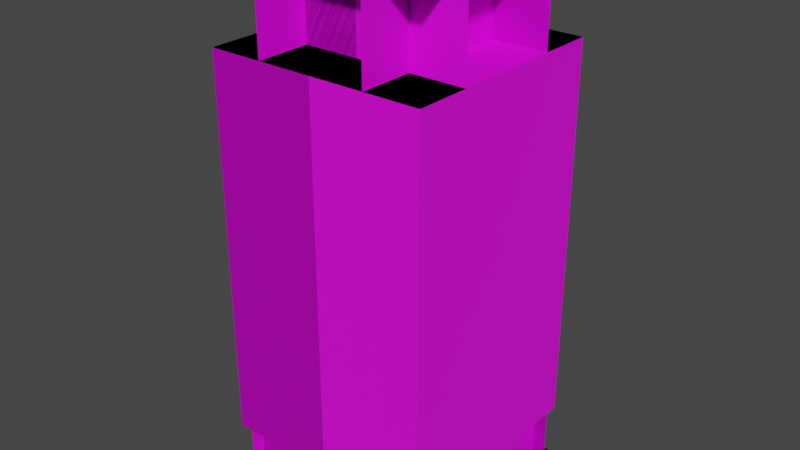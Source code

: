 # Source: Interior.blend  (saved by Blender 3.4.6; exported with 4.5.12 LTS)
import bpy
from mathutils import Matrix  # noqa: F401  (used for matrix-valued properties, if any)

bpy.ops.wm.read_factory_settings(use_empty=True)
scene = bpy.context.scene
scene.name = 'Scene'

# ---- collections
col_collection = bpy.data.collections.new('Collection'); scene.collection.children.link(col_collection)

# ---- images (referenced by path relative to the original .blend; pixels are not part of the script)
import os
ASSET_DIR = os.environ.get("B2B_ASSET_DIR", "")  # directory of the original .blend (textures are referenced by path, not embedded)
HERE = os.path.dirname(os.path.abspath(__file__))  # packed textures are extracted next to this script under _unpacked/

def load_image(name, relpath, width, height, colorspace="sRGB"):
    """Load a texture the original file referenced (path relative to the .blend, or extracted next to this script)."""
    p = next((c for c in (os.path.join(HERE, relpath), os.path.join(ASSET_DIR, relpath)) if relpath and os.path.exists(c)), "")
    if p:
        img = bpy.data.images.load(p, check_existing=True)
        img.name = name
    else:  # same state as the original file: an image datablock whose file is absent (Cycles renders it pink)
        img = bpy.data.images.new(name, width, height)
        img.source = "FILE"
        img.filepath = "//" + (relpath or name)
    img.colorspace_settings.name = colorspace
    return img
img_top_down_interior_v2_png_002 = load_image('top-down interior v2.png.002', 'top-down interior v2.png', 1024, 1024, 'sRGB')
img_top_down_interior_v2_png_003 = load_image('top-down interior v2.png.003', 'top-down interior v2.png', 1024, 1024, 'sRGB')
img_top_down_interior_v2_png_005 = load_image('top-down interior v2.png.005', 'top-down interior v2.png', 1024, 1024, 'sRGB')
img_top_down_interior_v2_png_006 = load_image('top-down interior v2.png.006', 'top-down interior v2.png', 1024, 1024, 'sRGB')
img_top_down_interior_v2_png_007 = load_image('top-down interior v2.png.007', 'top-down interior v2.png', 1024, 1024, 'sRGB')
img_top_down_interior_v2_png_008 = load_image('top-down interior v2.png.008', 'top-down interior v2.png', 1024, 1024, 'sRGB')
img_top_down_interior_v2_png_009 = load_image('top-down interior v2.png.009', 'top-down interior v2.png', 1024, 1024, 'sRGB')
img_top_down_interior_v2_png_010 = load_image('top-down interior v2.png.010', 'top-down interior v2.png', 1024, 1024, 'sRGB')
img_top_down_interior_v2_png_011 = load_image('top-down interior v2.png.011', 'top-down interior v2.png', 1024, 1024, 'sRGB')
img_top_down_interior_v2_png_012 = load_image('top-down interior v2.png.012', 'top-down interior v2.png', 1024, 1024, 'sRGB')
img_top_down_interior_v2_png_013 = load_image('top-down interior v2.png.013', 'top-down interior v2.png', 1024, 1024, 'sRGB')

# ---- materials (node trees are filled in below, after node groups)
mat_material_001 = bpy.data.materials.new('Material.001')
mat_material_001.use_transparent_shadow = False
mat_material_002 = bpy.data.materials.new('Material.002')
mat_material_002.use_transparent_shadow = False
mat_material_005 = bpy.data.materials.new('Material.005')
mat_material_005.use_transparent_shadow = False
mat_material_006 = bpy.data.materials.new('Material.006')
mat_material_006.use_transparent_shadow = False
mat_material_007 = bpy.data.materials.new('Material.007')
mat_material_007.use_transparent_shadow = False
mat_material_008 = bpy.data.materials.new('Material.008')
mat_material_008.use_transparent_shadow = False
mat_material_009 = bpy.data.materials.new('Material.009')
mat_material_009.use_transparent_shadow = False
mat_material_010 = bpy.data.materials.new('Material.010')
mat_material_010.use_transparent_shadow = False
mat_material_011 = bpy.data.materials.new('Material.011')
mat_material_011.use_transparent_shadow = False
mat_material_012 = bpy.data.materials.new('Material.012')
mat_material_012.use_transparent_shadow = False
mat_material_013 = bpy.data.materials.new('Material.013')
mat_material_013.use_transparent_shadow = False
mat_material_003 = bpy.data.materials.new('Material.003')
mat_material_003.use_transparent_shadow = False

# ---- material node trees
mat_material_001.use_nodes = True; mat_material_001.node_tree.nodes.clear()
_N = mat_material_001.node_tree.nodes; _L = mat_material_001.node_tree.links
n0 = _N.new('ShaderNodeBsdfPrincipled'); n0.name = 'Principled BSDF'; n0.location = (10, 300)
n0.distribution = 'GGX'
n0.subsurface_method = 'RANDOM_WALK_SKIN'
n0.inputs[3].default_value = 1.45
n0.inputs[27].default_value = (0.0, 0.0, 0.0, 1.0)
n0.inputs[28].default_value = 1.0
n1 = _N.new('ShaderNodeOutputMaterial'); n1.name = 'Material Output'; n1.location = (300, 300)
n2 = _N.new('ShaderNodeTexImage'); n2.name = 'Image Texture'; n2.location = (-280, 280)
n2.image = img_top_down_interior_v2_png_002
n2.interpolation = 'Closest'
_L.new(n0.outputs[0], n1.inputs[0])
_L.new(n2.outputs[0], n0.inputs[0])
n1.is_active_output = True
mat_material_002.use_nodes = True; mat_material_002.node_tree.nodes.clear()
_N = mat_material_002.node_tree.nodes; _L = mat_material_002.node_tree.links
n0 = _N.new('ShaderNodeBsdfPrincipled'); n0.name = 'Principled BSDF'; n0.location = (10, 300)
n0.distribution = 'GGX'
n0.subsurface_method = 'RANDOM_WALK_SKIN'
n0.inputs[3].default_value = 1.45
n0.inputs[27].default_value = (0.0, 0.0, 0.0, 1.0)
n0.inputs[28].default_value = 1.0
n1 = _N.new('ShaderNodeOutputMaterial'); n1.name = 'Material Output'; n1.location = (300, 300)
n2 = _N.new('ShaderNodeTexImage'); n2.name = 'Image Texture'; n2.location = (-280, 280)
n2.image = img_top_down_interior_v2_png_003
n2.interpolation = 'Closest'
_L.new(n0.outputs[0], n1.inputs[0])
_L.new(n2.outputs[0], n0.inputs[0])
n1.is_active_output = True
mat_material_005.use_nodes = True; mat_material_005.node_tree.nodes.clear()
_N = mat_material_005.node_tree.nodes; _L = mat_material_005.node_tree.links
n0 = _N.new('ShaderNodeBsdfPrincipled'); n0.name = 'Principled BSDF'; n0.location = (10, 300)
n0.distribution = 'GGX'
n0.subsurface_method = 'RANDOM_WALK_SKIN'
n0.inputs[3].default_value = 1.45
n0.inputs[27].default_value = (0.0, 0.0, 0.0, 1.0)
n0.inputs[28].default_value = 1.0
n1 = _N.new('ShaderNodeOutputMaterial'); n1.name = 'Material Output'; n1.location = (300, 300)
n2 = _N.new('ShaderNodeTexImage'); n2.name = 'Image Texture'; n2.location = (-280, 280)
n2.image = img_top_down_interior_v2_png_005
n2.interpolation = 'Closest'
_L.new(n0.outputs[0], n1.inputs[0])
_L.new(n2.outputs[0], n0.inputs[0])
n1.is_active_output = True
mat_material_006.use_nodes = True; mat_material_006.node_tree.nodes.clear()
_N = mat_material_006.node_tree.nodes; _L = mat_material_006.node_tree.links
n0 = _N.new('ShaderNodeBsdfPrincipled'); n0.name = 'Principled BSDF'; n0.location = (10, 300)
n0.distribution = 'GGX'
n0.subsurface_method = 'RANDOM_WALK_SKIN'
n0.inputs[3].default_value = 1.45
n0.inputs[27].default_value = (0.0, 0.0, 0.0, 1.0)
n0.inputs[28].default_value = 1.0
n1 = _N.new('ShaderNodeOutputMaterial'); n1.name = 'Material Output'; n1.location = (300, 300)
n2 = _N.new('ShaderNodeTexImage'); n2.name = 'Image Texture'; n2.location = (-280, 280)
n2.image = img_top_down_interior_v2_png_006
n2.interpolation = 'Closest'
_L.new(n0.outputs[0], n1.inputs[0])
_L.new(n2.outputs[0], n0.inputs[0])
n1.is_active_output = True
mat_material_007.use_nodes = True; mat_material_007.node_tree.nodes.clear()
_N = mat_material_007.node_tree.nodes; _L = mat_material_007.node_tree.links
n0 = _N.new('ShaderNodeBsdfPrincipled'); n0.name = 'Principled BSDF'; n0.location = (10, 300)
n0.distribution = 'GGX'
n0.subsurface_method = 'RANDOM_WALK_SKIN'
n0.inputs[3].default_value = 1.45
n0.inputs[27].default_value = (0.0, 0.0, 0.0, 1.0)
n0.inputs[28].default_value = 1.0
n1 = _N.new('ShaderNodeOutputMaterial'); n1.name = 'Material Output'; n1.location = (300, 300)
n2 = _N.new('ShaderNodeTexImage'); n2.name = 'Image Texture'; n2.location = (-280, 280)
n2.image = img_top_down_interior_v2_png_007
n2.interpolation = 'Closest'
_L.new(n0.outputs[0], n1.inputs[0])
_L.new(n2.outputs[0], n0.inputs[0])
n1.is_active_output = True
mat_material_008.use_nodes = True; mat_material_008.node_tree.nodes.clear()
_N = mat_material_008.node_tree.nodes; _L = mat_material_008.node_tree.links
n0 = _N.new('ShaderNodeBsdfPrincipled'); n0.name = 'Principled BSDF'; n0.location = (10, 300)
n0.distribution = 'GGX'
n0.subsurface_method = 'RANDOM_WALK_SKIN'
n0.inputs[3].default_value = 1.45
n0.inputs[27].default_value = (0.0, 0.0, 0.0, 1.0)
n0.inputs[28].default_value = 1.0
n1 = _N.new('ShaderNodeOutputMaterial'); n1.name = 'Material Output'; n1.location = (300, 300)
n2 = _N.new('ShaderNodeTexImage'); n2.name = 'Image Texture'; n2.location = (-280, 280)
n2.image = img_top_down_interior_v2_png_008
n2.interpolation = 'Closest'
_L.new(n0.outputs[0], n1.inputs[0])
_L.new(n2.outputs[0], n0.inputs[0])
n1.is_active_output = True
mat_material_009.use_nodes = True; mat_material_009.node_tree.nodes.clear()
_N = mat_material_009.node_tree.nodes; _L = mat_material_009.node_tree.links
n0 = _N.new('ShaderNodeBsdfPrincipled'); n0.name = 'Principled BSDF'; n0.location = (10, 300)
n0.distribution = 'GGX'
n0.subsurface_method = 'RANDOM_WALK_SKIN'
n0.inputs[3].default_value = 1.45
n0.inputs[27].default_value = (0.0, 0.0, 0.0, 1.0)
n0.inputs[28].default_value = 1.0
n1 = _N.new('ShaderNodeOutputMaterial'); n1.name = 'Material Output'; n1.location = (300, 300)
n2 = _N.new('ShaderNodeTexImage'); n2.name = 'Image Texture'; n2.location = (-280, 280)
n2.image = img_top_down_interior_v2_png_009
n2.interpolation = 'Closest'
_L.new(n0.outputs[0], n1.inputs[0])
_L.new(n2.outputs[0], n0.inputs[0])
n1.is_active_output = True
mat_material_010.use_nodes = True; mat_material_010.node_tree.nodes.clear()
_N = mat_material_010.node_tree.nodes; _L = mat_material_010.node_tree.links
n0 = _N.new('ShaderNodeBsdfPrincipled'); n0.name = 'Principled BSDF'; n0.location = (10, 300)
n0.distribution = 'GGX'
n0.subsurface_method = 'RANDOM_WALK_SKIN'
n0.inputs[3].default_value = 1.45
n0.inputs[27].default_value = (0.0, 0.0, 0.0, 1.0)
n0.inputs[28].default_value = 1.0
n1 = _N.new('ShaderNodeOutputMaterial'); n1.name = 'Material Output'; n1.location = (300, 300)
n2 = _N.new('ShaderNodeTexImage'); n2.name = 'Image Texture'; n2.location = (-280, 280)
n2.image = img_top_down_interior_v2_png_010
n2.interpolation = 'Closest'
_L.new(n0.outputs[0], n1.inputs[0])
_L.new(n2.outputs[0], n0.inputs[0])
n1.is_active_output = True
mat_material_011.use_nodes = True; mat_material_011.node_tree.nodes.clear()
_N = mat_material_011.node_tree.nodes; _L = mat_material_011.node_tree.links
n0 = _N.new('ShaderNodeBsdfPrincipled'); n0.name = 'Principled BSDF'; n0.location = (10, 300)
n0.distribution = 'GGX'
n0.subsurface_method = 'RANDOM_WALK_SKIN'
n0.inputs[3].default_value = 1.45
n0.inputs[27].default_value = (0.0, 0.0, 0.0, 1.0)
n0.inputs[28].default_value = 1.0
n1 = _N.new('ShaderNodeOutputMaterial'); n1.name = 'Material Output'; n1.location = (300, 300)
n2 = _N.new('ShaderNodeTexImage'); n2.name = 'Image Texture'; n2.location = (-280, 280)
n2.image = img_top_down_interior_v2_png_011
n2.interpolation = 'Closest'
_L.new(n0.outputs[0], n1.inputs[0])
_L.new(n2.outputs[0], n0.inputs[0])
n1.is_active_output = True
mat_material_012.use_nodes = True; mat_material_012.node_tree.nodes.clear()
_N = mat_material_012.node_tree.nodes; _L = mat_material_012.node_tree.links
n0 = _N.new('ShaderNodeBsdfPrincipled'); n0.name = 'Principled BSDF'; n0.location = (10, 300)
n0.distribution = 'GGX'
n0.subsurface_method = 'RANDOM_WALK_SKIN'
n0.inputs[3].default_value = 1.45
n0.inputs[27].default_value = (0.0, 0.0, 0.0, 1.0)
n0.inputs[28].default_value = 1.0
n1 = _N.new('ShaderNodeOutputMaterial'); n1.name = 'Material Output'; n1.location = (300, 300)
n2 = _N.new('ShaderNodeTexImage'); n2.name = 'Image Texture'; n2.location = (-280, 280)
n2.image = img_top_down_interior_v2_png_012
n2.interpolation = 'Closest'
_L.new(n0.outputs[0], n1.inputs[0])
_L.new(n2.outputs[0], n0.inputs[0])
n1.is_active_output = True
mat_material_013.use_nodes = True; mat_material_013.node_tree.nodes.clear()
_N = mat_material_013.node_tree.nodes; _L = mat_material_013.node_tree.links
n0 = _N.new('ShaderNodeBsdfPrincipled'); n0.name = 'Principled BSDF'; n0.location = (10, 300)
n0.distribution = 'GGX'
n0.subsurface_method = 'RANDOM_WALK_SKIN'
n0.inputs[3].default_value = 1.45
n0.inputs[27].default_value = (0.0, 0.0, 0.0, 1.0)
n0.inputs[28].default_value = 1.0
n1 = _N.new('ShaderNodeOutputMaterial'); n1.name = 'Material Output'; n1.location = (300, 300)
n2 = _N.new('ShaderNodeTexImage'); n2.name = 'Image Texture'; n2.location = (-280, 280)
n2.image = img_top_down_interior_v2_png_013
n2.interpolation = 'Closest'
_L.new(n0.outputs[0], n1.inputs[0])
_L.new(n2.outputs[0], n0.inputs[0])
n1.is_active_output = True
mat_material_003.use_nodes = True; mat_material_003.node_tree.nodes.clear()
_N = mat_material_003.node_tree.nodes; _L = mat_material_003.node_tree.links
n0 = _N.new('ShaderNodeBsdfPrincipled'); n0.name = 'Principled BSDF'; n0.location = (10, 300)
n0.distribution = 'GGX'
n0.subsurface_method = 'RANDOM_WALK_SKIN'
n0.inputs[3].default_value = 1.45
n0.inputs[27].default_value = (0.0, 0.0, 0.0, 1.0)
n0.inputs[28].default_value = 1.0
n1 = _N.new('ShaderNodeOutputMaterial'); n1.name = 'Material Output'; n1.location = (300, 300)
n2 = _N.new('ShaderNodeTexImage'); n2.name = 'Image Texture'; n2.location = (-280, 280)
n2.image = img_top_down_interior_v2_png_002
n2.interpolation = 'Closest'
_L.new(n0.outputs[0], n1.inputs[0])
_L.new(n2.outputs[0], n0.inputs[0])
n1.is_active_output = True

# ---- world
world_world = bpy.data.worlds.new('World'); scene.world = world_world
world_world.use_nodes = True; world_world.node_tree.nodes.clear()
_N = world_world.node_tree.nodes; _L = world_world.node_tree.links
n0 = _N.new('ShaderNodeOutputWorld'); n0.name = 'World Output'; n0.location = (300, 300)
n1 = _N.new('ShaderNodeBackground'); n1.name = 'Background'; n1.location = (10, 300)
n1.inputs[0].default_value = (0.05088, 0.05088, 0.05088, 1.0)
_L.new(n1.outputs[0], n0.inputs[0])
n0.is_active_output = True
world_world.color = (0.05088, 0.05088, 0.05088)
world_world.use_sun_shadow = False
world_world.sun_shadow_jitter_overblur = 0.0

# ---- meshes
me_cube_083 = bpy.data.meshes.new('Cube.083')
me_cube_083.from_pydata([(-0.5, -0.25, 2.438), (-0.5, 0.5, 0.0), (-0.5, -0.4375, 0.0), (0.5, -0.5, 2.438), (-0.25, -0.5, 2.438), (-0.25, -0.5, 2.0), (0.5, -0.5, 0.0), (-0.4375, -0.5, 0.0), (0.5, -0.25, 2.438), (-0.4375, -0.5, 0.25), (-0.25, 0.5, 2.438), (-0.4375, -0.4375, 0.0), (0.5, -0.4375, 0.0), (-0.5, -0.4375, 2.0), (-0.4375, -0.4375, 0.25), (-0.5, -0.5, 2.0), (-0.5, -0.5, 0.25), (-0.5, -0.4375, 0.25), (-0.5, 0.5, 2.438), (-0.5, -0.25, 2.0), (-0.25, -0.25, 2.0), (-0.25, -0.25, 2.438), (0.5, 0.5, 2.438), (-0.4375, 0.5, 0.0), (0.5, 0.5, 0.0), (-0.1875, -0.5, 0.0), (-0.4375, -0.1875, 0.0), (-0.1875, -0.4375, 0.0), (-0.5, -0.1875, 0.0), (-0.1875, -0.1875, 0.0)], [(19, 13)], [(4, 5, 20, 21), (5, 15, 19, 20), (3, 4, 21, 8), (14, 17, 16, 9), (11, 14, 9, 7), (0, 18, 10, 21), (2, 17, 14, 11), (7, 25, 27, 11), (11, 26, 28, 2), (10, 22, 8, 21), (12, 24, 29, 27), (25, 6, 12, 27), (26, 11, 27, 29), (26, 23, 1, 28), (19, 0, 21, 20), (24, 23, 26, 29)])
me_cube_083.polygons.foreach_set('material_index', [1, 1, 1, 1, 1, 1, 1, 1, 1, 1, 1, 1, 1, 1, 1, 1])
_uv = me_cube_083.uv_layers.new(name='UVMap')
_uv.uv.foreach_set('vector', [0.567, 0.8924, 0.5357, 0.8852, 0.5714, 0.8852, 0.5714, 0.8924, 0.5357, 0.8863, 0.5045, 0.8863, 0.5045, 0.8852, 0.5045, 0.8852, 0.567, 0.8924, 0.567, 0.8924, 0.5714, 0.8924, 0.5714, 0.8924, 0.5, 0.8566, 0.5, 0.8576, 0.5045, 0.8576, 0.5045, 0.8566, 0.5, 0.8525, 0.5, 0.8566, 0.5045, 0.8566, 0.5045, 0.8525, 0.5045, 0.8924, 0.5045, 0.8924, 0.5, 0.8924, 0.5, 0.8924, 0.567, 0.8525, 0.567, 0.8566, 0.5714, 0.8566, 0.5714, 0.8525, 0.1384, 0.623, 0.1384, 0.627, 0.1429, 0.627, 0.1429, 0.623, 0.07143, 0.623, 0.07143, 0.627, 0.07589, 0.627, 0.07589, 0.623, 0.5, 0.8924, 0.5, 0.8924, 0.5, 0.8924, 0.5, 0.8924, 0.2679, 0.6516, 0.2366, 0.6516, 0.2679, 0.6445, 0.2679, 0.6445, 0.1384, 0.627, 0.1384, 0.6383, 0.1429, 0.6383, 0.1429, 0.627, 0.2679, 0.6557, 0.2857, 0.6557, 0.2857, 0.6516, 0.2679, 0.6516, 0.07143, 0.627, 0.07143, 0.6383, 0.07589, 0.6383, 0.07589, 0.627, 0.5357, 0.8852, 0.5045, 0.8924, 0.5, 0.8924, 0.5, 0.8852, 0.2366, 0.6516, 0.2366, 0.6445, 0.2679, 0.6445, 0.2679, 0.6445])
me_cube_083.materials.append(mat_material_001)
me_cube_083.materials.append(mat_material_002)
me_cube_083.use_remesh_fix_poles = True
me_cube_083.use_remesh_preserve_attributes = False
me_cube_083.update()
me_cube_084 = bpy.data.meshes.new('Cube.084')
me_cube_084.from_pydata([(0.25, -0.5, 2.438), (-0.1875, -0.5, 0.0), (0.4375, -0.5, 0.0), (0.5, 0.5, 2.438), (0.5, -0.25, 2.438), (0.5, -0.25, 2.0), (0.5, 0.5, 0.0), (0.5, -0.4375, 0.0), (0.25, 0.5, 2.438), (0.5, -0.4375, 0.25), (0.4375, -0.4375, 0.0), (0.4375, 0.5, 0.0), (0.4375, -0.5, 2.0), (0.4375, -0.4375, 0.25), (0.5, -0.5, 2.0), (0.5, -0.5, 0.25), (0.4375, -0.5, 0.25), (0.25, -0.5, 2.0), (0.25, -0.25, 2.0), (0.25, -0.25, 2.438), (-0.5, 0.5, 2.438), (-0.1875, -0.4375, 0.0), (0.5, -0.1875, 0.0), (0.1875, -0.4375, 0.0), (0.4375, -0.1875, 0.0), (0.1875, -0.5, 0.0), (-0.5, -0.25, 2.438), (-0.25, -0.5, 2.0), (-0.5, -0.5, 2.0), (-0.5, -0.25, 2.0), (-0.25, -0.25, 2.0), (-0.25, -0.25, 2.438), (-0.25, 0.5, 2.438), (-0.25, -0.5, 2.438), (-0.5, -0.4375, 0.0), (-0.4375, -0.5, 0.0), (-0.4375, -0.5, 0.25), (-0.4375, -0.4375, 0.0), (-0.4375, -0.4375, 0.25), (-0.5, -0.5, 0.25), (-0.5, -0.4375, 0.25), (-0.4375, -0.1875, 0.0), (-0.1875, -0.1875, 0.0), (0.1875, -0.1875, 0.0), (0.1875, 0.5, 0.0), (-0.1875, 0.5, 0.0), (-0.4375, 0.5, 0.0), (-0.5, 0.5, 0.0), (-0.5, -0.1875, 0.0)], [(17, 12)], [(4, 5, 18, 19), (5, 14, 17, 18), (3, 4, 19, 8), (13, 16, 15, 9), (10, 13, 9, 7), (0, 33, 31, 19), (2, 16, 13, 10), (7, 22, 24, 10), (10, 23, 25, 2), (26, 20, 32, 31), (22, 6, 11, 24), (23, 10, 24, 43), (23, 21, 1, 25), (17, 0, 19, 18), (33, 27, 30, 31), (27, 28, 29, 30), (29, 26, 31, 30), (32, 8, 19, 31), (38, 40, 39, 36), (37, 38, 36, 35), (34, 40, 38, 37), (35, 1, 21, 37), (37, 41, 48, 34), (41, 37, 21, 42), (23, 43, 42, 21), (11, 44, 43, 24), (44, 45, 42, 43), (45, 46, 41, 42), (46, 47, 48, 41)])
me_cube_084.polygons.foreach_set('material_index', [2, 2, 2, 2, 2, 2, 2, 2, 2, 2, 2, 2, 2, 2, 2, 2, 2, 2, 2, 2, 2, 2, 2, 2, 2, 2, 2, 2, 2])
_uv = me_cube_084.uv_layers.new(name='UVMap')
_uv.uv.foreach_set('vector', [0.567, 0.8924, 0.5357, 0.8852, 0.5714, 0.8852, 0.5714, 0.8924, 0.5357, 0.8863, 0.5045, 0.8863, 0.5045, 0.8852, 0.5045, 0.8852, 0.567, 0.8924, 0.567, 0.8924, 0.5714, 0.8924, 0.5714, 0.8924, 0.5, 0.8566, 0.5, 0.8576, 0.5045, 0.8576, 0.5045, 0.8566, 0.5, 0.8525, 0.5, 0.8566, 0.5045, 0.8566, 0.5045, 0.8525, 0.5045, 0.8924, 0.5045, 0.8924, 0.5, 0.8924, 0.5, 0.8924, 0.567, 0.8525, 0.567, 0.8566, 0.5714, 0.8566, 0.5714, 0.8525, 0.1384, 0.623, 0.1384, 0.627, 0.1429, 0.627, 0.1429, 0.623, 0.07143, 0.623, 0.07143, 0.627, 0.07589, 0.627, 0.07589, 0.623, 0.5, 0.8924, 0.5, 0.8924, 0.5, 0.8924, 0.5, 0.8924, 0.1384, 0.627, 0.1384, 0.6383, 0.1429, 0.6383, 0.1429, 0.627, 0.2679, 0.6557, 0.2857, 0.6557, 0.2857, 0.6516, 0.2679, 0.6516, 0.07143, 0.627, 0.07143, 0.6383, 0.07589, 0.6383, 0.07589, 0.627, 0.5357, 0.8852, 0.5045, 0.8924, 0.5, 0.8924, 0.5, 0.8852, 0.567, 0.8924, 0.5357, 0.8852, 0.5714, 0.8852, 0.5714, 0.8924, 0.5357, 0.8863, 0.5045, 0.8863, 0.5045, 0.8852, 0.5045, 0.8852, 0.5357, 0.8852, 0.5045, 0.8924, 0.5, 0.8924, 0.5, 0.8852, 0.5, 0.8924, 0.5, 0.8924, 0.5, 0.8924, 0.5, 0.8924, 0.5, 0.8566, 0.5, 0.8576, 0.5045, 0.8576, 0.5045, 0.8566, 0.5, 0.8525, 0.5, 0.8566, 0.5045, 0.8566, 0.5045, 0.8525, 0.567, 0.8525, 0.567, 0.8566, 0.5714, 0.8566, 0.5714, 0.8525, 0.1384, 0.623, 0.1384, 0.627, 0.1429, 0.627, 0.1429, 0.623, 0.07143, 0.623, 0.07143, 0.627, 0.07589, 0.627, 0.07589, 0.623, 0.2679, 0.6557, 0.2857, 0.6557, 0.2857, 0.6516, 0.2679, 0.6516, 0.07143, 0.627, 0.07143, 0.627, 0.07143, 0.6383, 0.07143, 0.6383, 0.1429, 0.6383, 0.1429, 0.6383, 0.1429, 0.627, 0.1429, 0.627, 0.1429, 0.6383, 0.1429, 0.6383, 0.1429, 0.627, 0.1429, 0.627, 0.1429, 0.6383, 0.1429, 0.6383, 0.1429, 0.627, 0.1429, 0.627, 0.1429, 0.6383, 0.1429, 0.6383, 0.1429, 0.627, 0.1429, 0.627])
me_cube_084.materials.append(mat_material_001)
me_cube_084.materials.append(mat_material_005)
me_cube_084.materials.append(mat_material_006)
me_cube_084.use_remesh_fix_poles = True
me_cube_084.use_remesh_preserve_attributes = False
me_cube_084.update()
me_cube_086 = bpy.data.meshes.new('Cube.086')
me_cube_086.from_pydata([(-0.1875, 0.1875, 0.0), (-0.1875, 0.5, 0.0), (-0.1875, 0.4375, 0.0), (-0.4375, -0.1875, 0.0), (-0.4375, 0.5, 0.0), (-0.4375, 0.4375, 0.0), (-0.1875, -0.1875, 0.0), (0.1875, -0.1875, 0.0), (-0.5, -0.1875, 0.0), (-0.5, -0.4375, 0.25), (-0.5, -0.5, 0.25), (-0.4375, -0.4375, 0.25), (-0.4375, -0.4375, 0.0), (-0.4375, -0.5, 0.25), (-0.4375, -0.5, 0.0), (-0.5, -0.4375, 0.0), (-0.1875, -0.5, 0.0), (0.5, 0.25, 2.438), (0.5, -0.1875, 0.0), (0.5, 0.4375, 0.0), (-0.5, 0.5, 2.438), (0.25, 0.5, 2.438), (0.25, 0.5, 2.0), (-0.5, 0.5, 0.0), (0.4375, 0.5, 0.0), (-0.5, 0.25, 2.438), (0.4375, 0.5, 0.25), (0.4375, 0.4375, 0.0), (-0.5, 0.4375, 0.0), (0.5, 0.4375, 2.0), (0.4375, 0.4375, 0.25), (0.5, 0.5, 2.0), (0.5, 0.5, 0.25), (0.5, 0.4375, 0.25), (0.5, 0.25, 2.0), (0.25, 0.25, 2.0), (0.25, 0.25, 2.438), (0.4375, -0.1875, 0.0), (0.1875, 0.5, 0.0), (0.4375, 0.1875, 0.0), (0.1875, 0.4375, 0.0), (0.5, 0.1875, 0.0), (0.25, -0.5, 2.438), (0.5, -0.25, 2.0), (0.5, -0.5, 2.0), (0.25, -0.5, 2.0), (0.25, -0.25, 2.0), (0.25, -0.25, 2.438), (0.5, -0.25, 2.438), (0.4375, -0.5, 0.0), (0.5, -0.4375, 0.0), (0.5, -0.4375, 0.25), (0.4375, -0.4375, 0.0), (0.4375, -0.4375, 0.25), (0.5, -0.5, 0.25), (0.4375, -0.5, 0.25), (0.1875, -0.4375, 0.0), (0.1875, 0.1875, 0.0), (-0.4375, 0.1875, 0.0), (-0.1875, -0.4375, 0.0), (0.1875, -0.5, 0.0), (-0.5, -0.25, 2.438), (-0.25, -0.5, 2.0), (-0.5, -0.5, 2.0), (-0.5, -0.25, 2.0), (-0.25, -0.25, 2.0), (-0.25, -0.25, 2.438), (-0.25, -0.5, 2.438), (-0.25, 0.25, 2.438), (-0.5, 0.1875, 0.0), (-0.4375, 0.4375, 0.0), (-0.5, 0.4375, 0.0)], [(34, 29)], [(0, 57, 40, 2), (1, 4, 5, 2), (0, 58, 3, 6), (4, 23, 28, 5), (3, 12, 59, 6), (12, 3, 8, 15), (14, 16, 59, 12), (15, 9, 11, 12), (12, 11, 13, 14), (11, 9, 10, 13), (21, 22, 35, 36), (22, 31, 34, 35), (20, 21, 36, 68, 25), (30, 33, 32, 26), (27, 30, 26, 24), (17, 48, 47, 36), (19, 33, 30, 27), (24, 38, 40, 27), (27, 39, 41, 19), (42, 67, 66, 47), (38, 1, 2, 40), (39, 27, 40, 57), (39, 37, 18, 41), (34, 17, 36, 35), (48, 43, 46, 47), (43, 44, 45, 46), (45, 42, 47, 46), (61, 25, 68, 66), (53, 55, 54, 51), (52, 53, 51, 50), (49, 55, 53, 52), (50, 18, 37, 52), (52, 56, 60, 49), (56, 52, 37, 7), (39, 57, 7, 37), (0, 6, 7, 57), (56, 7, 6, 59), (59, 16, 60, 56), (67, 62, 65, 66), (62, 63, 64, 65), (64, 61, 66, 65), (68, 36, 47, 66), (58, 69, 8, 3), (2, 70, 58, 0), (70, 71, 69, 58)])
me_cube_086.polygons.foreach_set('material_index', [3, 3, 3, 3, 3, 3, 3, 3, 3, 3, 3, 3, 3, 3, 3, 3, 3, 3, 3, 3, 3, 3, 3, 3, 3, 3, 3, 3, 3, 3, 3, 3, 3, 3, 3, 3, 3, 3, 3, 3, 3, 3, 3, 3, 3])
_uv = me_cube_086.uv_layers.new(name='UVMap')
_uv.uv.foreach_set('vector', [0.1429, 0.6332, 0.1429, 0.627, 0.1429, 0.627, 0.1429, 0.6332, 0.1384, 0.6332, 0.1384, 0.6373, 0.1429, 0.6373, 0.1429, 0.6332, 0.1429, 0.6332, 0.1429, 0.6332, 0.1429, 0.6383, 0.1429, 0.6383, 0.1384, 0.6373, 0.1384, 0.6383, 0.1429, 0.6383, 0.1429, 0.6373, 0.2679, 0.6557, 0.2857, 0.6557, 0.2857, 0.6516, 0.2679, 0.6516, 0.07143, 0.623, 0.07143, 0.627, 0.07589, 0.627, 0.07589, 0.623, 0.1384, 0.623, 0.1384, 0.627, 0.1429, 0.627, 0.1429, 0.623, 0.567, 0.8525, 0.567, 0.8566, 0.5714, 0.8566, 0.5714, 0.8525, 0.5, 0.8525, 0.5, 0.8566, 0.5045, 0.8566, 0.5045, 0.8525, 0.5, 0.8566, 0.5, 0.8576, 0.5045, 0.8576, 0.5045, 0.8566, 0.567, 0.8924, 0.5357, 0.8852, 0.5714, 0.8852, 0.5714, 0.8924, 0.5357, 0.8863, 0.5045, 0.8863, 0.5045, 0.8852, 0.5045, 0.8852, 0.567, 0.8924, 0.567, 0.8924, 0.5714, 0.8924, 0.5714, 0.8924, 0.5714, 0.8924, 0.5, 0.8566, 0.5, 0.8576, 0.5045, 0.8576, 0.5045, 0.8566, 0.5, 0.8525, 0.5, 0.8566, 0.5045, 0.8566, 0.5045, 0.8525, 0.5045, 0.8924, 0.5045, 0.8924, 0.5, 0.8924, 0.5, 0.8924, 0.567, 0.8525, 0.567, 0.8566, 0.5714, 0.8566, 0.5714, 0.8525, 0.1384, 0.623, 0.1384, 0.627, 0.1429, 0.627, 0.1429, 0.623, 0.07143, 0.623, 0.07143, 0.627, 0.07589, 0.627, 0.07589, 0.623, 0.5, 0.8924, 0.5, 0.8924, 0.5, 0.8924, 0.5, 0.8924, 0.1384, 0.627, 0.1384, 0.6332, 0.1429, 0.6332, 0.1429, 0.627, 0.2679, 0.6557, 0.2857, 0.6557, 0.2857, 0.6516, 0.2679, 0.6516, 0.07143, 0.627, 0.07143, 0.6383, 0.07589, 0.6383, 0.07589, 0.627, 0.5357, 0.8852, 0.5045, 0.8924, 0.5, 0.8924, 0.5, 0.8852, 0.567, 0.8924, 0.5357, 0.8852, 0.5714, 0.8852, 0.5714, 0.8924, 0.5357, 0.8863, 0.5045, 0.8863, 0.5045, 0.8852, 0.5045, 0.8852, 0.5357, 0.8852, 0.5045, 0.8924, 0.5, 0.8924, 0.5, 0.8852, 0.5, 0.8924, 0.5, 0.8924, 0.5, 0.8924, 0.5, 0.8924, 0.5, 0.8566, 0.5, 0.8576, 0.5045, 0.8576, 0.5045, 0.8566, 0.5, 0.8525, 0.5, 0.8566, 0.5045, 0.8566, 0.5045, 0.8525, 0.567, 0.8525, 0.567, 0.8566, 0.5714, 0.8566, 0.5714, 0.8525, 0.1384, 0.623, 0.1384, 0.627, 0.1429, 0.627, 0.1429, 0.623, 0.07143, 0.623, 0.07143, 0.627, 0.07589, 0.627, 0.07589, 0.623, 0.2679, 0.6557, 0.2857, 0.6557, 0.2857, 0.6516, 0.2679, 0.6516, 0.07143, 0.627, 0.07143, 0.627, 0.07143, 0.6383, 0.07143, 0.6383, 0.1429, 0.6332, 0.1429, 0.6383, 0.1429, 0.627, 0.1429, 0.627, 0.1429, 0.627, 0.1429, 0.627, 0.1429, 0.6383, 0.1429, 0.6383, 0.1429, 0.6383, 0.1429, 0.6383, 0.1429, 0.627, 0.1429, 0.627, 0.567, 0.8924, 0.5357, 0.8852, 0.5714, 0.8852, 0.5714, 0.8924, 0.5357, 0.8863, 0.5045, 0.8863, 0.5045, 0.8852, 0.5045, 0.8852, 0.5357, 0.8852, 0.5045, 0.8924, 0.5, 0.8924, 0.5, 0.8852, 0.5, 0.8924, 0.5, 0.8924, 0.5, 0.8924, 0.5, 0.8924, 0.1429, 0.6332, 0.1429, 0.6332, 0.1429, 0.6383, 0.1429, 0.6383, 0.1429, 0.6332, 0.1429, 0.6332, 0.1429, 0.6332, 0.1429, 0.6332, 0.1429, 0.6332, 0.1429, 0.6332, 0.1429, 0.6332, 0.1429, 0.6332])
me_cube_086.materials.append(mat_material_001)
me_cube_086.materials.append(mat_material_007)
me_cube_086.materials.append(mat_material_008)
me_cube_086.materials.append(mat_material_009)
me_cube_086.use_remesh_fix_poles = True
me_cube_086.use_remesh_preserve_attributes = False
me_cube_086.update()
me_cube_088 = bpy.data.meshes.new('Cube.088')
me_cube_088.from_pydata([(-0.1875, -0.5, 0.0), (-0.5, -0.4375, 0.0), (-0.4375, -0.5, 0.0), (-0.4375, -0.5, 0.25), (-0.4375, -0.4375, 0.0), (-0.1875, -0.1875, 0.0), (-0.4375, -0.1875, 0.0), (0.1875, -0.4375, 0.0), (-0.4375, -0.4375, 0.25), (-0.5, -0.5, 0.25), (0.1875, -0.1875, 0.0), (0.1875, 0.1875, 0.0), (0.1875, -0.5, 0.0), (0.4375, -0.5, 0.25), (0.5, -0.5, 0.25), (0.4375, -0.4375, 0.25), (0.4375, -0.4375, 0.0), (0.5, -0.4375, 0.25), (0.5, -0.4375, 0.0), (0.4375, -0.5, 0.0), (0.5, -0.1875, 0.0), (-0.25, 0.5, 2.438), (0.1875, 0.5, 0.0), (-0.4375, 0.5, 0.0), (-0.5, -0.25, 2.438), (-0.5, 0.25, 2.438), (-0.5, 0.25, 2.0), (-0.5, -0.4375, 0.25), (-0.5, 0.4375, 0.0), (-0.5, 0.4375, 0.25), (-0.4375, 0.4375, 0.0), (-0.5, -0.1875, 0.0), (-0.4375, 0.5, 2.0), (-0.4375, 0.4375, 0.25), (-0.5, 0.5, 2.0), (-0.5, 0.5, 0.25), (-0.4375, 0.5, 0.25), (-0.25, 0.5, 2.0), (-0.25, 0.25, 2.0), (-0.25, 0.25, 2.438), (0.1875, 0.4375, 0.0), (-0.5, 0.1875, 0.0), (-0.1875, 0.4375, 0.0), (-0.4375, 0.1875, 0.0), (-0.1875, 0.5, 0.0), (0.5, 0.25, 2.438), (0.25, 0.5, 2.0), (0.5, 0.5, 2.0), (0.5, 0.25, 2.0), (0.25, 0.25, 2.0), (0.25, 0.25, 2.438), (0.25, 0.5, 2.438), (0.5, 0.4375, 0.0), (0.4375, 0.5, 0.0), (0.4375, 0.5, 0.25), (0.4375, 0.4375, 0.0), (0.4375, 0.4375, 0.25), (0.5, 0.5, 0.25), (0.5, 0.4375, 0.25), (0.4375, 0.1875, 0.0), (-0.1875, 0.1875, 0.0), (-0.1875, -0.4375, 0.0), (0.4375, -0.1875, 0.0), (0.5, 0.1875, 0.0), (0.25, -0.5, 2.438), (0.5, -0.25, 2.0), (0.5, -0.5, 2.0), (0.25, -0.5, 2.0), (0.25, -0.25, 2.0), (0.25, -0.25, 2.438), (0.5, -0.25, 2.438), (-0.25, -0.5, 2.0), (-0.5, -0.5, 2.0), (-0.5, -0.25, 2.0), (-0.25, -0.25, 2.0), (-0.25, -0.25, 2.438), (-0.25, -0.5, 2.438)], [(37, 32)], [(8, 27, 9, 3), (4, 8, 3, 2), (5, 60, 43, 6), (1, 27, 8, 4), (5, 61, 7, 10), (2, 0, 61, 4), (7, 16, 62, 10), (16, 7, 12, 19), (18, 20, 62, 16), (19, 13, 15, 16), (16, 15, 17, 18), (15, 13, 14, 17), (25, 26, 38, 39), (26, 34, 37, 38), (76, 71, 74, 75), (33, 36, 35, 29), (30, 33, 29, 28), (21, 51, 50, 39), (23, 36, 33, 30), (28, 41, 43, 30), (30, 42, 44, 23), (45, 70, 69, 50), (41, 31, 6, 43), (42, 30, 43, 60), (42, 40, 22, 44), (37, 21, 39, 38), (51, 46, 49, 50), (46, 47, 48, 49), (48, 45, 50, 49), (64, 76, 75, 69), (56, 58, 57, 54), (55, 56, 54, 53), (52, 58, 56, 55), (53, 22, 40, 55), (55, 59, 63, 52), (59, 55, 40, 11), (42, 60, 11, 40), (5, 10, 11, 60), (59, 11, 10, 62), (62, 20, 63, 59), (70, 65, 68, 69), (65, 66, 67, 68), (67, 64, 69, 68), (75, 39, 50, 69), (61, 0, 12, 7), (4, 6, 31, 1), (6, 4, 61, 5), (71, 72, 73, 74), (24, 25, 39, 75), (73, 24, 75, 74)])
me_cube_088.polygons.foreach_set('material_index', [4, 4, 4, 4, 4, 4, 4, 4, 4, 4, 4, 4, 4, 4, 4, 4, 4, 4, 4, 4, 4, 4, 4, 4, 4, 4, 4, 4, 4, 4, 4, 4, 4, 4, 4, 4, 4, 4, 4, 4, 4, 4, 4, 4, 4, 4, 4, 4, 4, 4])
_uv = me_cube_088.uv_layers.new(name='UVMap')
_uv.uv.foreach_set('vector', [0.5, 0.8566, 0.5, 0.8576, 0.5045, 0.8576, 0.5045, 0.8566, 0.5, 0.8525, 0.5, 0.8566, 0.5045, 0.8566, 0.5045, 0.8525, 0.1429, 0.6332, 0.1429, 0.627, 0.1429, 0.627, 0.1429, 0.6332, 0.567, 0.8525, 0.567, 0.8566, 0.5714, 0.8566, 0.5714, 0.8525, 0.1429, 0.6332, 0.1429, 0.6332, 0.1429, 0.6383, 0.1429, 0.6383, 0.1384, 0.623, 0.1384, 0.627, 0.1429, 0.627, 0.1429, 0.623, 0.2679, 0.6557, 0.2857, 0.6557, 0.2857, 0.6516, 0.2679, 0.6516, 0.07143, 0.623, 0.07143, 0.627, 0.07589, 0.627, 0.07589, 0.623, 0.1384, 0.623, 0.1384, 0.627, 0.1429, 0.627, 0.1429, 0.623, 0.567, 0.8525, 0.567, 0.8566, 0.5714, 0.8566, 0.5714, 0.8525, 0.5, 0.8525, 0.5, 0.8566, 0.5045, 0.8566, 0.5045, 0.8525, 0.5, 0.8566, 0.5, 0.8576, 0.5045, 0.8576, 0.5045, 0.8566, 0.567, 0.8924, 0.5357, 0.8852, 0.5714, 0.8852, 0.5714, 0.8924, 0.5357, 0.8863, 0.5045, 0.8863, 0.5045, 0.8852, 0.5045, 0.8852, 0.567, 0.8924, 0.5357, 0.8852, 0.5714, 0.8852, 0.5714, 0.8924, 0.5, 0.8566, 0.5, 0.8576, 0.5045, 0.8576, 0.5045, 0.8566, 0.5, 0.8525, 0.5, 0.8566, 0.5045, 0.8566, 0.5045, 0.8525, 0.5045, 0.8924, 0.5045, 0.8924, 0.5, 0.8924, 0.5, 0.8924, 0.567, 0.8525, 0.567, 0.8566, 0.5714, 0.8566, 0.5714, 0.8525, 0.1384, 0.623, 0.1384, 0.627, 0.1429, 0.627, 0.1429, 0.623, 0.07143, 0.623, 0.07143, 0.627, 0.07589, 0.627, 0.07589, 0.623, 0.5, 0.8924, 0.5, 0.8924, 0.5, 0.8924, 0.5, 0.8924, 0.1384, 0.627, 0.1384, 0.6332, 0.1429, 0.6332, 0.1429, 0.627, 0.2679, 0.6557, 0.2857, 0.6557, 0.2857, 0.6516, 0.2679, 0.6516, 0.07143, 0.627, 0.07143, 0.6383, 0.07589, 0.6383, 0.07589, 0.627, 0.5357, 0.8852, 0.5045, 0.8924, 0.5, 0.8924, 0.5, 0.8852, 0.567, 0.8924, 0.5357, 0.8852, 0.5714, 0.8852, 0.5714, 0.8924, 0.5357, 0.8863, 0.5045, 0.8863, 0.5045, 0.8852, 0.5045, 0.8852, 0.5357, 0.8852, 0.5045, 0.8924, 0.5, 0.8924, 0.5, 0.8852, 0.5, 0.8924, 0.5, 0.8924, 0.5, 0.8924, 0.5, 0.8924, 0.5, 0.8566, 0.5, 0.8576, 0.5045, 0.8576, 0.5045, 0.8566, 0.5, 0.8525, 0.5, 0.8566, 0.5045, 0.8566, 0.5045, 0.8525, 0.567, 0.8525, 0.567, 0.8566, 0.5714, 0.8566, 0.5714, 0.8525, 0.1384, 0.623, 0.1384, 0.627, 0.1429, 0.627, 0.1429, 0.623, 0.07143, 0.623, 0.07143, 0.627, 0.07589, 0.627, 0.07589, 0.623, 0.2679, 0.6557, 0.2857, 0.6557, 0.2857, 0.6516, 0.2679, 0.6516, 0.07143, 0.627, 0.07143, 0.627, 0.07143, 0.6383, 0.07143, 0.6383, 0.1429, 0.6332, 0.1429, 0.6383, 0.1429, 0.627, 0.1429, 0.627, 0.1429, 0.627, 0.1429, 0.627, 0.1429, 0.6383, 0.1429, 0.6383, 0.1429, 0.6383, 0.1429, 0.6383, 0.1429, 0.627, 0.1429, 0.627, 0.567, 0.8924, 0.5357, 0.8852, 0.5714, 0.8852, 0.5714, 0.8924, 0.5357, 0.8863, 0.5045, 0.8863, 0.5045, 0.8852, 0.5045, 0.8852, 0.5357, 0.8852, 0.5045, 0.8924, 0.5, 0.8924, 0.5, 0.8852, 0.5, 0.8924, 0.5, 0.8924, 0.5, 0.8924, 0.5, 0.8924, 0.1429, 0.6332, 0.1429, 0.6332, 0.1429, 0.6383, 0.1429, 0.6383, 0.07143, 0.623, 0.07143, 0.627, 0.07589, 0.627, 0.07589, 0.623, 0.2679, 0.6557, 0.2857, 0.6557, 0.2857, 0.6516, 0.2679, 0.6516, 0.5357, 0.8863, 0.5045, 0.8863, 0.5045, 0.8852, 0.5045, 0.8852, 0.567, 0.8924, 0.567, 0.8924, 0.5714, 0.8924, 0.5714, 0.8924, 0.5357, 0.8852, 0.5045, 0.8924, 0.5, 0.8924, 0.5, 0.8852])
me_cube_088.materials.append(mat_material_001)
me_cube_088.materials.append(mat_material_010)
me_cube_088.materials.append(mat_material_011)
me_cube_088.materials.append(mat_material_012)
me_cube_088.materials.append(mat_material_013)
me_cube_088.use_remesh_fix_poles = True
me_cube_088.use_remesh_preserve_attributes = False
me_cube_088.update()
me_cube_090 = bpy.data.meshes.new('Cube.090')
me_cube_090.from_pydata([(-0.5, -0.25, 2.438), (-0.5, -0.4375, 0.0), (0.25, -0.5, 2.438), (-0.25, -0.5, 2.438), (-0.25, -0.5, 2.0), (-0.4375, -0.5, 0.0), (0.25, -0.25, 2.438), (-0.4375, -0.5, 0.25), (-0.25, 0.25, 2.438), (-0.4375, -0.4375, 0.0), (-0.4375, -0.4375, 0.25), (-0.5, -0.5, 2.0), (-0.5, -0.5, 0.25), (-0.5, -0.4375, 0.25), (-0.5, -0.25, 2.0), (-0.25, -0.25, 2.0), (-0.25, -0.25, 2.438), (-0.1875, -0.5, 0.0), (-0.5, 0.4375, 0.0), (0.4375, -0.5, 0.0), (-0.5, 0.25, 2.0), (0.25, 0.25, 2.438), (-0.5, 0.25, 2.438), (-0.5, 0.5, 2.0), (0.5, 0.5, 2.0), (-0.5, 0.5, 0.25), (0.5, 0.5, 0.25), (-0.5, 0.4375, 0.25), (0.4375, 0.4375, 0.25), (0.4375, 0.4375, 0.0), (0.25, -0.5, 2.0), (0.25, 0.25, 2.0), (0.5, -0.5, 2.0), (0.5, -0.5, 0.25), (0.4375, -0.5, 0.25), (0.4375, -0.1875, 0.0), (-0.5, -0.1875, 0.0), (-0.1875, -0.1875, 0.0), (-0.1875, 0.4375, 0.0), (-0.4375, 0.4375, 0.0), (-0.4375, -0.1875, 0.0), (-0.1875, -0.4375, 0.0), (0.4375, -0.4375, 0.0)], [], [(3, 4, 15, 16), (4, 11, 14, 15), (2, 3, 16, 6), (10, 13, 12, 7), (9, 10, 7, 5), (0, 22, 8, 16), (1, 13, 10, 9), (5, 17, 41, 9), (9, 40, 36, 1), (8, 21, 6, 16), (40, 9, 41, 37), (14, 0, 16, 15), (29, 38, 37, 35), (23, 24, 31, 20), (20, 31, 21, 22), (25, 26, 24, 23), (27, 28, 26, 25), (18, 39, 38, 29, 28, 27), (24, 32, 30, 31), (31, 30, 2, 21), (26, 33, 32, 24), (28, 34, 33, 26), (29, 35, 42, 19, 34, 28), (35, 37, 41, 42), (37, 38, 39, 40), (40, 39, 18, 36), (42, 41, 17, 19)])
me_cube_090.polygons.foreach_set('material_index', [2, 2, 2, 2, 2, 2, 2, 2, 2, 2, 2, 2, 1, 1, 1, 1, 1, 1, 1, 1, 1, 1, 1, 1, 1, 1, 1])
_uv = me_cube_090.uv_layers.new(name='UVMap')
_uv.uv.foreach_set('vector', [0.567, 0.8924, 0.5357, 0.8852, 0.5714, 0.8852, 0.5714, 0.8924, 0.5357, 0.8863, 0.5045, 0.8863, 0.5045, 0.8852, 0.5045, 0.8852, 0.567, 0.8924, 0.567, 0.8924, 0.5714, 0.8924, 0.5714, 0.8924, 0.5, 0.8566, 0.5, 0.8576, 0.5045, 0.8576, 0.5045, 0.8566, 0.5, 0.8525, 0.5, 0.8566, 0.5045, 0.8566, 0.5045, 0.8525, 0.5045, 0.8924, 0.5045, 0.8924, 0.5, 0.8924, 0.5, 0.8924, 0.567, 0.8525, 0.567, 0.8566, 0.5714, 0.8566, 0.5714, 0.8525, 0.1384, 0.623, 0.1384, 0.627, 0.1429, 0.627, 0.1429, 0.623, 0.07143, 0.623, 0.07143, 0.627, 0.07589, 0.627, 0.07589, 0.623, 0.5, 0.8924, 0.5, 0.8924, 0.5, 0.8924, 0.5, 0.8924, 0.2679, 0.6557, 0.2857, 0.6557, 0.2857, 0.6516, 0.2679, 0.6516, 0.5357, 0.8852, 0.5045, 0.8924, 0.5, 0.8924, 0.5, 0.8852, 0.0, 0.623, 0.04464, 0.623, 0.04464, 0.6332, 0.0, 0.6332, 0.5, 0.8852, 0.5714, 0.8852, 0.5714, 0.8863, 0.5, 0.8863, 0.5714, 0.8852, 0.5, 0.8852, 0.5, 0.8924, 0.5714, 0.8924, 0.5, 0.8576, 0.5714, 0.8576, 0.5714, 0.8842, 0.5, 0.8842, 0.5, 0.8566, 0.5714, 0.8566, 0.5714, 0.8576, 0.5, 0.8576, 0.5, 0.8525, 0.5045, 0.8525, 0.5223, 0.8525, 0.567, 0.8525, 0.567, 0.8566, 0.5, 0.8566, 0.5, 0.8852, 0.5714, 0.8852, 0.5714, 0.8863, 0.5, 0.8863, 0.5714, 0.8852, 0.5, 0.8852, 0.5, 0.8924, 0.5714, 0.8924, 0.5, 0.8576, 0.5714, 0.8576, 0.5714, 0.8842, 0.5, 0.8842, 0.5, 0.8566, 0.5714, 0.8566, 0.5714, 0.8576, 0.5, 0.8576, 0.5045, 0.8525, 0.5491, 0.8525, 0.567, 0.8525, 0.5714, 0.8525, 0.5714, 0.8566, 0.5045, 0.8566, 0.0, 0.6332, 0.04464, 0.6332, 0.04464, 0.6373, 0.0, 0.6373, 0.04464, 0.6332, 0.04464, 0.623, 0.0625, 0.623, 0.0625, 0.6332, 0.0625, 0.6332, 0.0625, 0.623, 0.06696, 0.623, 0.06696, 0.6332, 0.0, 0.6373, 0.04464, 0.6373, 0.04464, 0.6383, 0.0, 0.6383])
me_cube_090.materials.append(None)
me_cube_090.materials.append(mat_material_001)
me_cube_090.materials.append(mat_material_002)
me_cube_090.use_remesh_fix_poles = True
me_cube_090.use_remesh_preserve_attributes = False
me_cube_090.update()
me_cube_092 = bpy.data.meshes.new('Cube.092')
me_cube_092.from_pydata([(-0.25, 0.5, 2.438), (-0.4375, -0.5, 0.0), (-0.5, -0.5, 2.438), (-0.5, 0.25, 2.438), (-0.5, 0.25, 2.0), (-0.5, -0.1875, 0.0), (-0.5, -0.4375, 0.0), (-0.25, -0.5, 2.438), (-0.5, -0.4375, 0.25), (0.25, 0.25, 2.438), (-0.4375, -0.4375, 0.0), (-0.4346, 0.4997, 2.0), (-0.4375, -0.4375, 0.25), (-0.5, 0.5, 2.0), (-0.5, -0.5, 0.25), (-0.4375, -0.5, 0.25), (-0.25, 0.5, 2.0), (-0.25, 0.25, 2.0), (-0.25, 0.25, 2.438), (-0.1875, -0.5, 0.0), (-0.1875, -0.4375, 0.0), (-0.4375, -0.1875, 0.0), (-0.1875, -0.1875, 0.0), (0.4375, -0.5, 0.0), (0.4375, 0.5, 0.0), (-0.5, 0.5, 0.0), (0.25, -0.5, 2.0), (0.25, 0.5, 2.0), (0.25, -0.5, 2.438), (0.25, 0.5, 2.438), (0.5, 0.5, 2.0), (0.5, -0.5, 2.0), (0.5, 0.5, 0.25), (0.5, -0.5, 0.25), (0.4375, 0.5, 0.25), (0.4375, -0.5, 0.25)], [(16, 11)], [(3, 4, 17, 18), (4, 13, 16, 17), (2, 3, 18, 7), (12, 8, 14, 15), (10, 6, 8, 12), (0, 29, 9, 18), (1, 10, 12, 15), (6, 10, 21, 5), (10, 1, 19, 20), (9, 28, 7, 18), (5, 22, 24, 25), (20, 22, 21, 10), (16, 0, 18, 17), (23, 24, 22, 19), (30, 31, 26, 27), (27, 26, 28, 29), (32, 33, 31, 30), (34, 35, 33, 32), (24, 23, 35, 34)])
me_cube_092.polygons.foreach_set('material_index', [1, 1, 1, 1, 1, 1, 1, 1, 1, 1, 0, 1, 1, 0, 0, 0, 0, 0, 0])
_uv = me_cube_092.uv_layers.new(name='UVMap')
_uv.uv.foreach_set('vector', [0.567, 0.8924, 0.5357, 0.8852, 0.5714, 0.8852, 0.5714, 0.8924, 0.5357, 0.8863, 0.5045, 0.8863, 0.5045, 0.8852, 0.5045, 0.8852, 0.567, 0.8924, 0.567, 0.8924, 0.5714, 0.8924, 0.5714, 0.8924, 0.5, 0.8566, 0.5045, 0.8566, 0.5045, 0.8576, 0.5, 0.8576, 0.5, 0.8525, 0.5045, 0.8525, 0.5045, 0.8566, 0.5, 0.8566, 0.5045, 0.8924, 0.5045, 0.8924, 0.5, 0.8924, 0.5, 0.8924, 0.567, 0.8525, 0.5714, 0.8525, 0.5714, 0.8566, 0.567, 0.8566, 0.1384, 0.623, 0.1429, 0.623, 0.1429, 0.627, 0.1384, 0.627, 0.07143, 0.623, 0.07589, 0.623, 0.07589, 0.627, 0.07143, 0.627, 0.5, 0.8924, 0.5, 0.8924, 0.5, 0.8924, 0.5, 0.8924, 0.09375, 0.6383, 0.09375, 0.6332, 0.1429, 0.623, 0.1429, 0.6383, 0.2679, 0.6557, 0.2679, 0.6516, 0.2857, 0.6516, 0.2857, 0.6557, 0.5357, 0.8852, 0.5045, 0.8924, 0.5, 0.8924, 0.5, 0.8852, 0.07143, 0.623, 0.1429, 0.623, 0.09375, 0.6332, 0.07143, 0.6332, 0.5, 0.8852, 0.5714, 0.8852, 0.5714, 0.8863, 0.5, 0.8863, 0.5714, 0.8852, 0.5, 0.8852, 0.5, 0.8924, 0.5714, 0.8924, 0.5, 0.8576, 0.5714, 0.8576, 0.5714, 0.8842, 0.5, 0.8842, 0.5, 0.8566, 0.5714, 0.8566, 0.5714, 0.8576, 0.5, 0.8576, 0.5, 0.8525, 0.5714, 0.8525, 0.5714, 0.8566, 0.5, 0.8566])
me_cube_092.materials.append(mat_material_001)
me_cube_092.materials.append(mat_material_002)
me_cube_092.use_remesh_fix_poles = True
me_cube_092.use_remesh_preserve_attributes = False
me_cube_092.update()
me_cube_094 = bpy.data.meshes.new('Cube.094')
me_cube_094.from_pydata([(0.25, -0.5, 2.438), (-0.1875, -0.5, 0.0), (0.4375, -0.5, 0.0), (0.5, 0.25, 2.438), (0.5, -0.25, 2.438), (0.5, -0.25, 2.0), (0.5, -0.4375, 0.0), (0.25, 0.25, 2.438), (0.5, -0.4375, 0.25), (0.4375, -0.4375, 0.0), (0.4375, -0.5, 2.0), (0.4375, -0.4375, 0.25), (0.5, -0.5, 2.0), (0.5, -0.5, 0.25), (0.4375, -0.5, 0.25), (0.25, -0.5, 2.0), (0.25, -0.25, 2.0), (0.25, -0.25, 2.438), (-0.1875, -0.4375, 0.0), (0.5, -0.1875, 0.0), (0.1875, -0.4375, 0.0), (0.4375, -0.1875, 0.0), (0.1875, -0.5, 0.0), (-0.5, -0.25, 2.438), (-0.25, -0.5, 2.0), (-0.5, -0.5, 2.0), (-0.5, -0.25, 2.0), (-0.25, -0.25, 2.0), (-0.25, -0.25, 2.438), (-0.25, 0.25, 2.438), (-0.25, -0.5, 2.438), (-0.5, -0.4375, 0.0), (-0.4375, -0.5, 0.0), (-0.4375, -0.5, 0.25), (-0.4375, -0.4375, 0.0), (-0.4375, -0.4375, 0.25), (-0.5, -0.5, 0.25), (-0.5, -0.4375, 0.25), (-0.4375, -0.1875, 0.0), (-0.1875, -0.1875, 0.0), (0.1875, -0.1875, 0.0), (0.5, 0.4375, 0.0), (-0.5, 0.4375, 0.0), (0.5, 0.25, 2.0), (-0.5, 0.25, 2.0), (-0.5, 0.25, 2.438), (-0.5, 0.5, 2.0), (0.5, 0.5, 2.0), (-0.5, 0.5, 0.25), (0.5, 0.5, 0.25), (-0.5, 0.4375, 0.25), (0.5, 0.4375, 0.25), (-0.5, -0.1875, 0.0)], [(15, 10)], [(4, 5, 16, 17), (5, 12, 15, 16), (3, 4, 17, 7), (11, 14, 13, 8), (9, 11, 8, 6), (0, 30, 28, 17), (2, 14, 11, 9), (6, 19, 21, 9), (9, 20, 22, 2), (23, 45, 29, 28), (20, 9, 21, 40), (20, 18, 1, 22), (15, 0, 17, 16), (30, 24, 27, 28), (24, 25, 26, 27), (26, 23, 28, 27), (29, 7, 17, 28), (35, 37, 36, 33), (34, 35, 33, 32), (31, 37, 35, 34), (32, 1, 18, 34), (34, 38, 52, 31), (38, 34, 18, 39), (20, 40, 39, 18), (41, 42, 52, 19), (46, 47, 43, 44), (44, 43, 3, 45), (48, 49, 47, 46), (50, 51, 49, 48), (42, 41, 51, 50)])
me_cube_094.polygons.foreach_set('material_index', [2, 2, 2, 2, 2, 2, 2, 2, 2, 2, 2, 2, 2, 2, 2, 2, 2, 2, 2, 2, 2, 2, 2, 2, 0, 0, 0, 0, 0, 0])
_uv = me_cube_094.uv_layers.new(name='UVMap')
_uv.uv.foreach_set('vector', [0.567, 0.8924, 0.5357, 0.8852, 0.5714, 0.8852, 0.5714, 0.8924, 0.5357, 0.8863, 0.5045, 0.8863, 0.5045, 0.8852, 0.5045, 0.8852, 0.567, 0.8924, 0.567, 0.8924, 0.5714, 0.8924, 0.5714, 0.8924, 0.5, 0.8566, 0.5, 0.8576, 0.5045, 0.8576, 0.5045, 0.8566, 0.5, 0.8525, 0.5, 0.8566, 0.5045, 0.8566, 0.5045, 0.8525, 0.5045, 0.8924, 0.5045, 0.8924, 0.5, 0.8924, 0.5, 0.8924, 0.567, 0.8525, 0.567, 0.8566, 0.5714, 0.8566, 0.5714, 0.8525, 0.1384, 0.623, 0.1384, 0.627, 0.1429, 0.627, 0.1429, 0.623, 0.07143, 0.623, 0.07143, 0.627, 0.07589, 0.627, 0.07589, 0.623, 0.5, 0.8924, 0.5, 0.8924, 0.5, 0.8924, 0.5, 0.8924, 0.2679, 0.6557, 0.2857, 0.6557, 0.2857, 0.6516, 0.2679, 0.6516, 0.07143, 0.627, 0.07143, 0.6383, 0.07589, 0.6383, 0.07589, 0.627, 0.5357, 0.8852, 0.5045, 0.8924, 0.5, 0.8924, 0.5, 0.8852, 0.567, 0.8924, 0.5357, 0.8852, 0.5714, 0.8852, 0.5714, 0.8924, 0.5357, 0.8863, 0.5045, 0.8863, 0.5045, 0.8852, 0.5045, 0.8852, 0.5357, 0.8852, 0.5045, 0.8924, 0.5, 0.8924, 0.5, 0.8852, 0.5, 0.8924, 0.5, 0.8924, 0.5, 0.8924, 0.5, 0.8924, 0.5, 0.8566, 0.5, 0.8576, 0.5045, 0.8576, 0.5045, 0.8566, 0.5, 0.8525, 0.5, 0.8566, 0.5045, 0.8566, 0.5045, 0.8525, 0.567, 0.8525, 0.567, 0.8566, 0.5714, 0.8566, 0.5714, 0.8525, 0.1384, 0.623, 0.1384, 0.627, 0.1429, 0.627, 0.1429, 0.623, 0.07143, 0.623, 0.07143, 0.627, 0.07589, 0.627, 0.07589, 0.623, 0.2679, 0.6557, 0.2857, 0.6557, 0.2857, 0.6516, 0.2679, 0.6516, 0.07143, 0.627, 0.07143, 0.627, 0.07143, 0.6383, 0.07143, 0.6383, 0.07143, 0.623, 0.1429, 0.623, 0.1429, 0.6332, 0.07143, 0.6332, 0.5, 0.8852, 0.5714, 0.8852, 0.5714, 0.8863, 0.5, 0.8863, 0.5714, 0.8852, 0.5, 0.8852, 0.5, 0.8924, 0.5714, 0.8924, 0.5, 0.8576, 0.5714, 0.8576, 0.5714, 0.8842, 0.5, 0.8842, 0.5, 0.8566, 0.5714, 0.8566, 0.5714, 0.8576, 0.5, 0.8576, 0.5, 0.8525, 0.5714, 0.8525, 0.5714, 0.8566, 0.5, 0.8566])
me_cube_094.materials.append(mat_material_001)
me_cube_094.materials.append(mat_material_005)
me_cube_094.materials.append(mat_material_006)
me_cube_094.use_remesh_fix_poles = True
me_cube_094.use_remesh_preserve_attributes = False
me_cube_094.update()
me_cube_096 = bpy.data.meshes.new('Cube.096')
me_cube_096.from_pydata([(-0.5, 0.25, 2.438), (0.5, 0.4375, 0.0), (0.5, 0.5, 2.438), (-0.25, 0.5, 2.438), (-0.25, 0.5, 2.0), (0.1875, 0.5, 0.0), (0.4375, 0.5, 0.0), (0.5, 0.25, 2.438), (0.4375, 0.5, 0.25), (-0.25, -0.25, 2.438), (0.4375, 0.4375, 0.0), (-0.5013, 0.4346, 2.0), (0.4375, 0.4375, 0.25), (-0.5, 0.5, 2.0), (0.5, 0.5, 0.25), (0.5, 0.4375, 0.25), (-0.5, 0.25, 2.0), (-0.25, 0.25, 2.0), (-0.25, 0.25, 2.438), (0.5, 0.1875, 0.0), (0.4375, 0.1875, 0.0), (0.1875, 0.4375, 0.0), (0.1875, 0.1875, 0.0), (0.5, -0.4375, 0.0), (-0.5, -0.4375, 0.0), (-0.5, 0.5, 0.0), (0.5, -0.25, 2.0), (-0.5, -0.25, 2.0), (0.5, -0.25, 2.438), (-0.5, -0.25, 2.438), (-0.5, -0.5, 2.0), (0.5, -0.5, 2.0), (-0.5, -0.5, 0.25), (0.5, -0.5, 0.25), (-0.5, -0.4375, 0.25), (0.5, -0.4375, 0.25)], [(16, 11)], [(3, 18, 17, 4), (4, 17, 16, 13), (2, 7, 18, 3), (12, 15, 14, 8), (10, 12, 8, 6), (0, 18, 9, 29), (1, 15, 12, 10), (6, 5, 21, 10), (10, 20, 19, 1), (9, 18, 7, 28), (5, 25, 24, 22), (20, 10, 21, 22), (16, 17, 18, 0), (23, 19, 22, 24), (30, 27, 26, 31), (27, 29, 28, 26), (32, 30, 31, 33), (34, 32, 33, 35), (24, 34, 35, 23)])
me_cube_096.polygons.foreach_set('material_index', [1, 1, 1, 1, 1, 1, 1, 1, 1, 1, 0, 1, 1, 0, 0, 0, 0, 0, 0])
_uv = me_cube_096.uv_layers.new(name='UVMap')
_uv.uv.foreach_set('vector', [0.567, 0.8924, 0.5714, 0.8924, 0.5714, 0.8852, 0.5357, 0.8852, 0.5357, 0.8863, 0.5045, 0.8852, 0.5045, 0.8852, 0.5045, 0.8863, 0.567, 0.8924, 0.5714, 0.8924, 0.5714, 0.8924, 0.567, 0.8924, 0.5, 0.8566, 0.5, 0.8576, 0.5045, 0.8576, 0.5045, 0.8566, 0.5, 0.8525, 0.5, 0.8566, 0.5045, 0.8566, 0.5045, 0.8525, 0.5045, 0.8924, 0.5, 0.8924, 0.5, 0.8924, 0.5045, 0.8924, 0.567, 0.8525, 0.567, 0.8566, 0.5714, 0.8566, 0.5714, 0.8525, 0.1384, 0.623, 0.1384, 0.627, 0.1429, 0.627, 0.1429, 0.623, 0.07143, 0.623, 0.07143, 0.627, 0.07589, 0.627, 0.07589, 0.623, 0.5, 0.8924, 0.5, 0.8924, 0.5, 0.8924, 0.5, 0.8924, 0.09375, 0.6383, 0.1429, 0.6383, 0.1429, 0.623, 0.09375, 0.6332, 0.2679, 0.6557, 0.2857, 0.6557, 0.2857, 0.6516, 0.2679, 0.6516, 0.5357, 0.8852, 0.5, 0.8852, 0.5, 0.8924, 0.5045, 0.8924, 0.07143, 0.623, 0.07143, 0.6332, 0.09375, 0.6332, 0.1429, 0.623, 0.5, 0.8852, 0.5, 0.8863, 0.5714, 0.8863, 0.5714, 0.8852, 0.5714, 0.8852, 0.5714, 0.8924, 0.5, 0.8924, 0.5, 0.8852, 0.5, 0.8576, 0.5, 0.8842, 0.5714, 0.8842, 0.5714, 0.8576, 0.5, 0.8566, 0.5, 0.8576, 0.5714, 0.8576, 0.5714, 0.8566, 0.5, 0.8525, 0.5, 0.8566, 0.5714, 0.8566, 0.5714, 0.8525])
me_cube_096.materials.append(mat_material_001)
me_cube_096.materials.append(mat_material_002)
me_cube_096.use_remesh_fix_poles = True
me_cube_096.use_remesh_preserve_attributes = False
me_cube_096.update()
me_cube_098 = bpy.data.meshes.new('Cube.098')
me_cube_098.from_pydata([(-0.5, -0.25, 2.438), (-0.5, 0.5, 0.0), (-0.5, -0.4375, 0.0), (0.5, -0.5, 2.438), (-0.25, -0.5, 2.438), (-0.25, -0.5, 2.0), (0.5, -0.5, 0.0), (-0.4375, -0.5, 0.0), (-0.4375, -0.5, 0.25), (-0.4375, -0.4375, 0.0), (-0.5, -0.4375, 2.0), (-0.4375, -0.4375, 0.25), (-0.5, -0.5, 2.0), (-0.5, -0.5, 0.25), (-0.5, -0.4375, 0.25), (-0.5, 0.5, 2.438), (-0.5, -0.25, 2.0), (-0.25, -0.25, 2.0), (0.1875, -0.4375, 0.0), (-0.1875, -0.5, 0.0), (-0.4375, -0.1875, 0.0), (-0.1875, -0.4375, 0.0), (-0.5, -0.1875, 0.0), (0.5, 0.25, 2.438), (0.5, -0.4375, 0.0), (0.5, 0.4375, 0.0), (-0.25, 0.5, 2.438), (0.25, 0.5, 2.438), (0.25, 0.5, 2.0), (-0.4375, 0.5, 0.0), (0.4375, 0.5, 0.0), (0.4375, 0.5, 0.25), (0.25, -0.25, 2.438), (0.4375, 0.4375, 0.0), (-0.4375, 0.4375, 0.0), (0.5, 0.4375, 2.0), (0.4375, 0.4375, 0.25), (0.5, 0.5, 2.0), (0.5, 0.5, 0.25), (0.5, 0.4375, 0.25), (0.5, -0.25, 2.438), (0.5, 0.25, 2.0), (0.25, 0.25, 2.0), (0.25, 0.25, 2.438), (0.4375, -0.4375, 0.0), (0.1875, 0.5, 0.0), (0.4375, 0.1875, 0.0), (0.1875, 0.4375, 0.0), (0.5, 0.1875, 0.0), (0.1875, 0.1875, 0.0), (-0.5, 0.1875, 0.0), (-0.4375, 0.1875, 0.0), (0.1875, -0.5, 0.0), (-0.1875, -0.1875, 0.0), (0.5, -0.1875, 0.0), (0.4375, -0.1875, 0.0), (0.1875, -0.1875, 0.0), (-0.1875, 0.5, 0.0), (-0.1875, 0.4375, 0.0), (-0.1875, 0.1875, 0.0), (-0.25, -0.25, 2.438), (-0.25, 0.25, 2.438)], [(16, 10), (41, 35)], [(4, 5, 17, 60), (5, 12, 16, 17), (3, 4, 60, 40), (11, 14, 13, 8), (9, 11, 8, 7), (0, 15, 26, 60), (2, 14, 11, 9), (7, 19, 21, 9), (9, 20, 22, 2), (44, 55, 56, 18), (19, 52, 18, 21), (20, 9, 21, 53), (20, 51, 50, 22), (16, 0, 60, 17), (47, 58, 59, 49), (27, 28, 42, 43), (28, 37, 41, 42), (26, 27, 43, 61), (36, 39, 38, 31), (33, 36, 31, 30), (23, 40, 32, 43), (25, 39, 36, 33), (30, 45, 47, 33), (33, 46, 48, 25), (51, 20, 53, 59), (45, 57, 58, 47), (46, 33, 47, 49), (46, 55, 54, 48), (41, 23, 43, 42), (50, 51, 29, 1), (18, 52, 6, 24), (21, 18, 56, 53), (54, 55, 44, 24), (56, 55, 46, 49), (59, 58, 34, 51), (58, 57, 29, 34), (53, 56, 49, 59), (43, 32, 60, 61)])
me_cube_098.polygons.foreach_set('material_index', [1, 1, 1, 1, 1, 1, 1, 1, 1, 1, 1, 1, 1, 1, 1, 1, 1, 1, 1, 1, 1, 1, 1, 1, 1, 1, 1, 1, 1, 1, 1, 1, 1, 1, 1, 1, 1, 1])
_uv = me_cube_098.uv_layers.new(name='UVMap')
_uv.uv.foreach_set('vector', [0.567, 0.8924, 0.5357, 0.8852, 0.5714, 0.8852, 0.5714, 0.8924, 0.5357, 0.8863, 0.5045, 0.8863, 0.5045, 0.8852, 0.5045, 0.8852, 0.567, 0.8924, 0.567, 0.8924, 0.5714, 0.8924, 0.5714, 0.8924, 0.5, 0.8566, 0.5, 0.8576, 0.5045, 0.8576, 0.5045, 0.8566, 0.5, 0.8525, 0.5, 0.8566, 0.5045, 0.8566, 0.5045, 0.8525, 0.5045, 0.8924, 0.5045, 0.8924, 0.5, 0.8924, 0.5, 0.8924, 0.567, 0.8525, 0.567, 0.8566, 0.5714, 0.8566, 0.5714, 0.8525, 0.1384, 0.623, 0.1384, 0.627, 0.1429, 0.627, 0.1429, 0.623, 0.07143, 0.623, 0.07143, 0.627, 0.07589, 0.627, 0.07589, 0.623, 0.07143, 0.6383, 0.07143, 0.6342, 0.07143, 0.6342, 0.07143, 0.6383, 0.1384, 0.627, 0.1384, 0.6332, 0.1429, 0.6332, 0.1429, 0.627, 0.2679, 0.6557, 0.2857, 0.6557, 0.2857, 0.6516, 0.2679, 0.6516, 0.07143, 0.627, 0.07143, 0.6332, 0.07589, 0.6332, 0.07589, 0.627, 0.5357, 0.8852, 0.5045, 0.8924, 0.5, 0.8924, 0.5, 0.8852, 0.1429, 0.627, 0.1429, 0.6342, 0.1429, 0.6342, 0.1429, 0.627, 0.567, 0.8924, 0.5357, 0.8852, 0.5714, 0.8852, 0.5714, 0.8924, 0.5357, 0.8863, 0.5045, 0.8863, 0.5045, 0.8852, 0.5045, 0.8852, 0.567, 0.8924, 0.567, 0.8924, 0.5714, 0.8924, 0.5714, 0.8924, 0.5, 0.8566, 0.5, 0.8576, 0.5045, 0.8576, 0.5045, 0.8566, 0.5, 0.8525, 0.5, 0.8566, 0.5045, 0.8566, 0.5045, 0.8525, 0.5045, 0.8924, 0.5045, 0.8924, 0.5, 0.8924, 0.5, 0.8924, 0.567, 0.8525, 0.567, 0.8566, 0.5714, 0.8566, 0.5714, 0.8525, 0.1384, 0.623, 0.1384, 0.627, 0.1429, 0.627, 0.1429, 0.623, 0.07143, 0.623, 0.07143, 0.627, 0.07589, 0.627, 0.07589, 0.623, 0.07143, 0.6332, 0.07143, 0.627, 0.07143, 0.627, 0.07143, 0.6332, 0.1384, 0.627, 0.1384, 0.6342, 0.1429, 0.6342, 0.1429, 0.627, 0.2679, 0.6557, 0.2857, 0.6557, 0.2857, 0.6516, 0.2679, 0.6516, 0.07143, 0.627, 0.07143, 0.6342, 0.07589, 0.6342, 0.07589, 0.627, 0.5357, 0.8852, 0.5045, 0.8924, 0.5, 0.8924, 0.5, 0.8852, 0.07589, 0.6332, 0.07143, 0.6332, 0.07143, 0.6383, 0.07589, 0.6383, 0.1429, 0.6332, 0.1384, 0.6332, 0.1384, 0.6383, 0.1429, 0.6383, 0.1429, 0.627, 0.1429, 0.6332, 0.1429, 0.6332, 0.1429, 0.627, 0.07589, 0.6342, 0.07143, 0.6342, 0.07143, 0.6383, 0.07589, 0.6383, 0.07143, 0.6342, 0.07143, 0.6342, 0.07143, 0.627, 0.07143, 0.627, 0.1429, 0.6342, 0.1429, 0.6342, 0.1429, 0.6383, 0.1429, 0.6383, 0.1429, 0.6342, 0.1384, 0.6342, 0.1384, 0.6383, 0.1429, 0.6383, 0.1429, 0.627, 0.1429, 0.6332, 0.1429, 0.6332, 0.1429, 0.627, 0.5, 0.8924, 0.5, 0.8924, 0.5, 0.8924, 0.5, 0.8924])
me_cube_098.materials.append(mat_material_001)
me_cube_098.materials.append(mat_material_002)
me_cube_098.use_remesh_fix_poles = True
me_cube_098.use_remesh_preserve_attributes = False
me_cube_098.update()
me_cube_100 = bpy.data.meshes.new('Cube.100')
me_cube_100.from_pydata([(-0.5, -0.5, 0.0), (0.5, -0.5, 0.0), (-0.5, 0.5, 0.0), (0.5, 0.5, 0.0), (-0.5, 0.5, 2.438), (0.5, 0.5, 2.438), (-0.5, -0.5, 2.438), (0.5, -0.5, 2.438)], [], [(0, 1, 3, 2), (4, 5, 7, 6)])
_uv = me_cube_100.uv_layers.new(name='UVMap')
_uv.uv.foreach_set('vector', [0.07143, 0.6393, 0.1429, 0.6393, 0.1429, 0.6557, 0.07143, 0.6557, 0.4777, 0.8914, 0.5491, 0.8914, 0.5491, 0.8924, 0.4777, 0.8924])
me_cube_100.materials.append(mat_material_001)
me_cube_100.use_remesh_fix_poles = True
me_cube_100.use_remesh_preserve_attributes = False
me_cube_100.update()
me_cube_002 = bpy.data.meshes.new('Cube.002')
me_cube_002.from_pydata([(0.5, -0.4375, 0.0), (-0.4375, 0.5, 0.0), (0.5, 0.5, 0.0), (0.5, -0.25, 2.0), (-0.25, -0.25, 2.438), (0.5, -0.25, 2.438), (0.5, -0.5, 2.0), (-0.5, -0.5, 2.0), (0.5, -0.5, 0.25), (-0.5, -0.5, 0.25), (0.5, -0.4375, 0.25), (-0.4375, -0.4375, 0.25), (-0.4375, -0.4375, 0.0), (-0.25, 0.5, 2.0), (-0.25, -0.25, 2.0), (-0.25, 0.5, 2.438), (-0.5, 0.5, 2.0), (-0.5, 0.5, 0.25), (-0.4375, 0.5, 0.25), (0.5, 0.5, 2.438)], [], [(12, 0, 2), (6, 7, 14, 3), (3, 14, 4, 5), (8, 9, 7, 6), (10, 11, 9, 8), (0, 12, 11, 10), (7, 16, 13, 14), (14, 13, 15, 4), (9, 17, 16, 7), (11, 18, 17, 9), (12, 1, 18, 11), (4, 15, 19), (19, 5, 4), (2, 1, 12)])
_uv = me_cube_002.uv_layers.new(name='UVMap')
_uv.uv.foreach_set('vector', [0.0, 0.623, 0.06696, 0.623, 0.06696, 0.6383, 0.5, 0.8852, 0.5714, 0.8852, 0.5714, 0.8863, 0.5, 0.8863, 0.5714, 0.8852, 0.5, 0.8852, 0.5, 0.8924, 0.5714, 0.8924, 0.5, 0.8576, 0.5714, 0.8576, 0.5714, 0.8842, 0.5, 0.8842, 0.5, 0.8566, 0.5714, 0.8566, 0.5714, 0.8576, 0.5, 0.8576, 0.5, 0.8525, 0.567, 0.8525, 0.567, 0.8566, 0.5, 0.8566, 0.5, 0.8852, 0.5714, 0.8852, 0.5714, 0.8863, 0.5, 0.8863, 0.5714, 0.8852, 0.5, 0.8852, 0.5, 0.8924, 0.5714, 0.8924, 0.5, 0.8576, 0.5714, 0.8576, 0.5714, 0.8842, 0.5, 0.8842, 0.5, 0.8566, 0.5714, 0.8566, 0.5714, 0.8576, 0.5, 0.8576, 0.5045, 0.8525, 0.5714, 0.8525, 0.5714, 0.8566, 0.5045, 0.8566, 0.5714, 0.8924, 0.5, 0.8924, 0.5, 0.8924, 0.5, 0.8924, 0.5714, 0.8924, 0.5714, 0.8924, 0.06696, 0.6383, 0.0, 0.6383, 0.0, 0.623])
me_cube_002.materials.append(mat_material_001)
me_cube_002.use_remesh_fix_poles = True
me_cube_002.use_remesh_preserve_attributes = False
me_cube_002.update()
me_cube_004 = bpy.data.meshes.new('Cube.004')
me_cube_004.from_pydata([(-0.5, -0.4375, 0.0), (0.5, -0.4375, 0.0), (-0.5, 0.5, 0.0), (0.5, 0.5, 0.0), (-0.5, -0.25, 2.0), (0.5, -0.25, 2.0), (-0.5, -0.25, 2.438), (0.5, -0.25, 2.438), (0.5, -0.5, 2.0), (-0.5, -0.5, 2.0), (0.5, -0.5, 0.25), (-0.5, -0.5, 0.25), (0.5, -0.4375, 0.25), (-0.5, -0.4375, 0.25), (0.5, 0.5, 2.438), (-0.5, 0.5, 2.438)], [], [(0, 1, 3, 2), (8, 9, 4, 5), (5, 4, 6, 7), (10, 11, 9, 8), (12, 13, 11, 10), (1, 0, 13, 12), (7, 6, 15, 14)])
_uv = me_cube_004.uv_layers.new(name='UVMap')
_uv.uv.foreach_set('vector', [0.07143, 0.623, 0.1429, 0.623, 0.1429, 0.6383, 0.07143, 0.6383, 0.5, 0.8852, 0.5714, 0.8852, 0.5714, 0.8863, 0.5, 0.8863, 0.5714, 0.8852, 0.5, 0.8852, 0.5, 0.8924, 0.5714, 0.8924, 0.5, 0.8576, 0.5714, 0.8576, 0.5714, 0.8842, 0.5, 0.8842, 0.5, 0.8566, 0.5714, 0.8566, 0.5714, 0.8576, 0.5, 0.8576, 0.5, 0.8525, 0.5714, 0.8525, 0.5714, 0.8566, 0.5, 0.8566, 0.5714, 0.8924, 0.5, 0.8924, 0.5, 0.8924, 0.5714, 0.8924])
me_cube_004.materials.append(mat_material_001)
me_cube_004.use_remesh_fix_poles = True
me_cube_004.use_remesh_preserve_attributes = False
me_cube_004.update()
me_cube_005 = bpy.data.meshes.new('Cube.005')
me_cube_005.from_pydata([(-0.5, -0.4375, 0.0), (0.5, -0.4375, 0.0), (-0.5, 0.4375, 0.0), (-0.5, -0.25, 2.0), (0.5, -0.25, 2.0), (-0.5, -0.25, 2.438), (0.5, -0.25, 2.438), (0.5, -0.5, 2.0), (-0.5, -0.5, 2.0), (0.5, -0.5, 0.25), (-0.5, -0.5, 0.25), (0.5, -0.4375, 0.25), (-0.5, -0.4375, 0.25), (0.5, 0.4375, 0.0), (0.5, 0.0, 0.0), (-0.5, 0.0, 0.0), (0.5, 0.25, 2.0), (-0.5, 0.25, 2.0), (0.5, 0.25, 2.438), (-0.5, 0.25, 2.438), (-0.5, 0.5, 2.0), (0.5, 0.5, 2.0), (-0.5, 0.5, 0.25), (0.5, 0.5, 0.25), (-0.5, 0.4375, 0.25), (0.5, 0.4375, 0.25), (0.5, 0.25, 2.438), (-0.5, 0.25, 2.438)], [], [(15, 14, 13, 2), (7, 8, 3, 4), (4, 3, 5, 6), (9, 10, 8, 7), (11, 12, 10, 9), (1, 0, 12, 11), (0, 1, 14, 15), (20, 21, 16, 17), (17, 16, 18, 19), (22, 23, 21, 20), (24, 25, 23, 22), (2, 13, 25, 24), (6, 5, 27, 26)])
_uv = me_cube_005.uv_layers.new(name='UVMap')
_uv.uv.foreach_set('vector', [0.1429, 0.6301, 0.07143, 0.6301, 0.07143, 0.623, 0.1429, 0.623, 0.5, 0.8852, 0.5714, 0.8852, 0.5714, 0.8863, 0.5, 0.8863, 0.5714, 0.8852, 0.5, 0.8852, 0.5, 0.8924, 0.5714, 0.8924, 0.5, 0.8576, 0.5714, 0.8576, 0.5714, 0.8842, 0.5, 0.8842, 0.5, 0.8566, 0.5714, 0.8566, 0.5714, 0.8576, 0.5, 0.8576, 0.5, 0.8525, 0.5714, 0.8525, 0.5714, 0.8566, 0.5, 0.8566, 0.07143, 0.623, 0.1429, 0.623, 0.1429, 0.6311, 0.07143, 0.6311, 0.5, 0.8852, 0.5714, 0.8852, 0.5714, 0.8863, 0.5, 0.8863, 0.5714, 0.8852, 0.5, 0.8852, 0.5, 0.8924, 0.5714, 0.8924, 0.5, 0.8576, 0.5714, 0.8576, 0.5714, 0.8842, 0.5, 0.8842, 0.5, 0.8566, 0.5714, 0.8566, 0.5714, 0.8576, 0.5, 0.8576, 0.5, 0.8525, 0.5714, 0.8525, 0.5714, 0.8566, 0.5, 0.8566, 0.5714, 0.8924, 0.5, 0.8924, 0.5, 0.8924, 0.5714, 0.8924])
me_cube_005.materials.append(mat_material_003)
me_cube_005.use_remesh_fix_poles = True
me_cube_005.use_remesh_preserve_attributes = False
me_cube_005.update()
me_cube_007 = bpy.data.meshes.new('Cube.007')
me_cube_007.from_pydata([(-0.5, -0.4375, 0.0), (0.25, 0.5, 2.0), (0.5, 0.5, 2.0), (0.5, -0.5, 2.0), (0.4375, 0.4375, 0.25), (0.4375, -0.4375, 0.25), (0.4375, -0.4375, 0.0), (-0.5, -0.25, 2.0), (-0.5, -0.25, 2.438), (-0.5, -0.5, 2.0), (-0.5, -0.5, 0.25), (-0.5, -0.4375, 0.25), (-0.5, 0.4375, 0.0), (-0.5, 0.25, 2.0), (0.25, 0.25, 2.438), (-0.5, 0.25, 2.438), (-0.5, 0.5, 2.0), (-0.5, 0.5, 0.25), (0.5, 0.5, 0.25), (-0.5, 0.4375, 0.25), (0.4375, 0.4375, 0.0), (0.25, -0.25, 2.0), (0.25, 0.25, 2.0), (0.25, -0.25, 2.438), (0.5, -0.5, 0.25), (0.4375, -0.5, 0.25), (0.4375, 1.912e-08, 0.0), (-0.5, -2.186e-08, 0.0)], [], [(6, 26, 27, 0), (2, 3, 21, 1), (4, 5, 24, 18), (20, 26, 6, 5, 4), (3, 9, 7, 21), (21, 7, 8, 23), (24, 10, 9, 3), (5, 11, 10, 24), (6, 0, 11, 5), (16, 2, 22, 13), (13, 22, 14, 15), (17, 18, 2, 16), (19, 4, 18, 17), (12, 20, 4, 19), (2, 3, 21, 22), (22, 21, 23, 14), (18, 24, 3, 2), (4, 25, 24, 18), (15, 14, 23, 8), (27, 26, 20, 12)])
_uv = me_cube_007.uv_layers.new(name='UVMap')
_uv.uv.foreach_set('vector', [0.0, 0.623, 0.03571, 0.623, 0.03571, 0.6383, 0.0, 0.6383, 0.5, 0.8852, 0.5714, 0.8852, 0.5714, 0.8863, 0.5, 0.8863, 0.5, 0.8566, 0.5714, 0.8566, 0.5714, 0.8576, 0.5, 0.8576, 0.5, 0.8525, 0.5312, 0.8525, 0.567, 0.8525, 0.567, 0.8566, 0.5, 0.8566, 0.5, 0.8852, 0.5714, 0.8852, 0.5714, 0.8863, 0.5, 0.8863, 0.5714, 0.8852, 0.5, 0.8852, 0.5, 0.8924, 0.5714, 0.8924, 0.5, 0.8576, 0.5714, 0.8576, 0.5714, 0.8842, 0.5, 0.8842, 0.5, 0.8566, 0.5714, 0.8566, 0.5714, 0.8576, 0.5, 0.8576, 0.5045, 0.8525, 0.5714, 0.8525, 0.5714, 0.8566, 0.5045, 0.8566, 0.5, 0.8852, 0.5714, 0.8852, 0.5714, 0.8863, 0.5, 0.8863, 0.5714, 0.8852, 0.5, 0.8852, 0.5, 0.8924, 0.5714, 0.8924, 0.5, 0.8576, 0.5714, 0.8576, 0.5714, 0.8842, 0.5, 0.8842, 0.5, 0.8566, 0.5714, 0.8566, 0.5714, 0.8576, 0.5, 0.8576, 0.5, 0.8525, 0.567, 0.8525, 0.567, 0.8566, 0.5, 0.8566, 0.5, 0.8852, 0.5714, 0.8852, 0.5714, 0.8863, 0.5, 0.8863, 0.5714, 0.8852, 0.5, 0.8852, 0.5, 0.8924, 0.5714, 0.8924, 0.5, 0.8576, 0.5714, 0.8576, 0.5714, 0.8842, 0.5, 0.8842, 0.5, 0.8566, 0.5714, 0.8566, 0.5714, 0.8576, 0.5, 0.8576, 0.5714, 0.8924, 0.5714, 0.8924, 0.5714, 0.8924, 0.5, 0.8924, 0.03125, 0.6383, 0.03125, 0.623, 0.0, 0.623, 0.0, 0.6383])
me_cube_007.materials.append(mat_material_001)
me_cube_007.use_remesh_fix_poles = True
me_cube_007.use_remesh_preserve_attributes = False
me_cube_007.update()

# ---- objects
ob_innercorner1 = bpy.data.objects.new('InnerCorner1', me_cube_083)
ob_innercorner2 = bpy.data.objects.new('InnerCorner2', me_cube_084)
ob_innercorner3 = bpy.data.objects.new('InnerCorner3', me_cube_086)
ob_innercorner4 = bpy.data.objects.new('InnerCorner4', me_cube_088)
ob_doublecorner = bpy.data.objects.new('DoubleCorner', me_cube_090)
ob_wallinnerl = bpy.data.objects.new('WallInnerL', me_cube_092)
ob_walldoubleinner = bpy.data.objects.new('WallDoubleInner', me_cube_094)
ob_wallinnerr = bpy.data.objects.new('WallInnerR', me_cube_096)
ob_innerdiagonal = bpy.data.objects.new('InnerDiagonal', me_cube_098)
ob_basetile = bpy.data.objects.new('BaseTile', me_cube_100)
ob_cornerwall = bpy.data.objects.new('CornerWall', me_cube_002)
ob_normalwall = bpy.data.objects.new('NormalWall', me_cube_004)
ob_paralelwall = bpy.data.objects.new('ParalelWall', me_cube_005)
ob_ushapedwall = bpy.data.objects.new('UShapedWall', me_cube_007)

# ---- transforms, parenting, visibility, modifiers, constraints
ob_innercorner1.location = (0.0, 0.0, 0.0)
ob_innercorner2.location = (0.0, 0.0, 0.0)
ob_innercorner2.rotation_euler = (0.0, -0.0, -1.571)
ob_innercorner3.location = (0.0, 0.0, 0.0)
ob_innercorner3.rotation_euler = (0.0, -0.0, -3.142)
ob_innercorner4.location = (0.0, 0.0, 0.0)
ob_innercorner4.rotation_euler = (0.0, -0.0, 1.571)
ob_doublecorner.location = (0.0, 0.0, 0.0)
ob_doublecorner.rotation_euler = (0.0, -0.0, 3.142)
ob_wallinnerl.location = (0.0, 0.0, 0.0)
ob_wallinnerl.rotation_euler = (0.0, -0.0, -1.571)
ob_walldoubleinner.location = (0.0, 0.0, 0.0)
ob_walldoubleinner.rotation_euler = (0.0, -0.0, -3.142)
ob_wallinnerr.location = (0.0, 0.0, 0.0)
ob_innerdiagonal.location = (0.0, 0.0, 0.0)
ob_basetile.location = (0.0, 0.0, 0.0)
ob_cornerwall.location = (0.0, 0.0, 0.0)
ob_normalwall.location = (0.0, 0.0, 0.0)
ob_normalwall.rotation_euler = (0.0, -0.0, 3.142)
ob_paralelwall.location = (0.0, 0.0, 0.0)
ob_paralelwall.rotation_euler = (0.0, -0.0, 3.142)
ob_ushapedwall.location = (0.0, 0.0, 0.0)
ob_ushapedwall.rotation_euler = (0.0, -0.0, -1.571)

# ---- collection membership
col_collection.objects.link(ob_innercorner1)
col_collection.objects.link(ob_innercorner2)
col_collection.objects.link(ob_innercorner3)
col_collection.objects.link(ob_innercorner4)
col_collection.objects.link(ob_doublecorner)
col_collection.objects.link(ob_wallinnerl)
col_collection.objects.link(ob_walldoubleinner)
col_collection.objects.link(ob_wallinnerr)
col_collection.objects.link(ob_innerdiagonal)
col_collection.objects.link(ob_basetile)
col_collection.objects.link(ob_cornerwall)
col_collection.objects.link(ob_normalwall)
col_collection.objects.link(ob_paralelwall)
col_collection.objects.link(ob_ushapedwall)

# ---- scene / render settings (as saved in the file)
scene.frame_start = 1; scene.frame_end = 250; scene.frame_set(1)
scene.render.engine = 'BLENDER_EEVEE_NEXT'
scene.cycles.sampling_pattern = 'TABULATED_SOBOL'
scene.cycles.use_light_tree = False
scene.view_settings.view_transform = 'Filmic'
bpy.context.view_layer.update()

# ---- added for rendering (the .blend has no active camera and no usable light): camera, sun
cam_auto = bpy.data.cameras.new('AutoCamera')
cam_auto.lens = 50.0
cam_auto.sensor_width = 36.0
cam_auto.clip_end = 1000.0
ob_auto_camera = bpy.data.objects.new('AutoCamera', cam_auto)
scene.collection.objects.link(ob_auto_camera)
ob_auto_camera.location = (2.60711, -3.12929, 3.30494)
ob_auto_camera.rotation_euler = (1.09748, -7.21219e-08, 0.694738)
scene.camera = ob_auto_camera
light_auto_sun = bpy.data.lights.new('AutoSun', 'SUN')
light_auto_sun.energy = 3.0
light_auto_sun.angle = 0.0523599
ob_auto_sun = bpy.data.objects.new('AutoSun', light_auto_sun)
scene.collection.objects.link(ob_auto_sun)
ob_auto_sun.rotation_euler = (0.872665, 0.174533, 0.523599)
bpy.context.view_layer.update()
